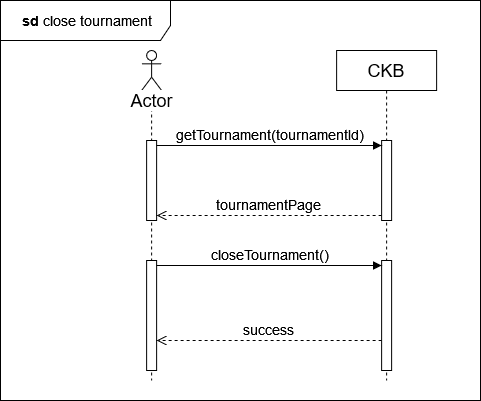

The diagram above was exported from draw.io. Its source (the exported page's mxGraphModel, read from the mxfile embedded in the PNG):
<mxGraphModel dx="1050" dy="576" grid="1" gridSize="10" guides="1" tooltips="1" connect="1" arrows="1" fold="1" page="1" pageScale="1" pageWidth="850" pageHeight="1100" math="0" shadow="0">
  <root>
    <mxCell id="0" />
    <mxCell id="1" parent="0" />
    <mxCell id="O8U4Sa0Ytx5_71dNHJ2Q-40" value="" style="shape=umlLifeline;perimeter=lifelinePerimeter;whiteSpace=wrap;html=1;container=1;dropTarget=0;collapsible=0;recursiveResize=0;outlineConnect=0;portConstraint=eastwest;newEdgeStyle={&quot;curved&quot;:0,&quot;rounded&quot;:0};participant=umlActor;" vertex="1" parent="1">
      <mxGeometry x="191.12" y="200" width="20" height="330" as="geometry" />
    </mxCell>
    <mxCell id="O8U4Sa0Ytx5_71dNHJ2Q-41" value="" style="html=1;points=[[0,0,0,0,5],[0,1,0,0,-5],[1,0,0,0,5],[1,1,0,0,-5]];perimeter=orthogonalPerimeter;outlineConnect=0;targetShapes=umlLifeline;portConstraint=eastwest;newEdgeStyle={&quot;curved&quot;:0,&quot;rounded&quot;:0};" vertex="1" parent="O8U4Sa0Ytx5_71dNHJ2Q-40">
      <mxGeometry x="5" y="90" width="10" height="80" as="geometry" />
    </mxCell>
    <mxCell id="O8U4Sa0Ytx5_71dNHJ2Q-42" value="" style="html=1;points=[[0,0,0,0,5],[0,1,0,0,-5],[1,0,0,0,5],[1,1,0,0,-5]];perimeter=orthogonalPerimeter;outlineConnect=0;targetShapes=umlLifeline;portConstraint=eastwest;newEdgeStyle={&quot;curved&quot;:0,&quot;rounded&quot;:0};" vertex="1" parent="O8U4Sa0Ytx5_71dNHJ2Q-40">
      <mxGeometry x="5" y="210" width="10" height="110" as="geometry" />
    </mxCell>
    <mxCell id="O8U4Sa0Ytx5_71dNHJ2Q-43" value="&lt;font style=&quot;font-size: 18px;&quot;&gt;CKB&lt;/font&gt;" style="shape=umlLifeline;perimeter=lifelinePerimeter;whiteSpace=wrap;html=1;container=1;dropTarget=0;collapsible=0;recursiveResize=0;outlineConnect=0;portConstraint=eastwest;newEdgeStyle={&quot;curved&quot;:0,&quot;rounded&quot;:0};" vertex="1" parent="1">
      <mxGeometry x="386.12" y="200" width="100" height="330" as="geometry" />
    </mxCell>
    <mxCell id="O8U4Sa0Ytx5_71dNHJ2Q-44" value="" style="html=1;points=[[0,0,0,0,5],[0,1,0,0,-5],[1,0,0,0,5],[1,1,0,0,-5]];perimeter=orthogonalPerimeter;outlineConnect=0;targetShapes=umlLifeline;portConstraint=eastwest;newEdgeStyle={&quot;curved&quot;:0,&quot;rounded&quot;:0};" vertex="1" parent="O8U4Sa0Ytx5_71dNHJ2Q-43">
      <mxGeometry x="45" y="90" width="10" height="80" as="geometry" />
    </mxCell>
    <mxCell id="O8U4Sa0Ytx5_71dNHJ2Q-45" value="" style="html=1;points=[[0,0,0,0,5],[0,1,0,0,-5],[1,0,0,0,5],[1,1,0,0,-5]];perimeter=orthogonalPerimeter;outlineConnect=0;targetShapes=umlLifeline;portConstraint=eastwest;newEdgeStyle={&quot;curved&quot;:0,&quot;rounded&quot;:0};" vertex="1" parent="O8U4Sa0Ytx5_71dNHJ2Q-43">
      <mxGeometry x="45" y="210" width="10" height="110" as="geometry" />
    </mxCell>
    <mxCell id="O8U4Sa0Ytx5_71dNHJ2Q-46" value="&lt;font style=&quot;font-size: 14px;&quot;&gt;getTournament(tournamentId)&lt;/font&gt;" style="html=1;verticalAlign=bottom;endArrow=block;curved=0;rounded=0;entryX=0;entryY=0;entryDx=0;entryDy=5;" edge="1" parent="1" source="O8U4Sa0Ytx5_71dNHJ2Q-41" target="O8U4Sa0Ytx5_71dNHJ2Q-44">
      <mxGeometry relative="1" as="geometry">
        <mxPoint x="361.12" y="295" as="sourcePoint" />
      </mxGeometry>
    </mxCell>
    <mxCell id="O8U4Sa0Ytx5_71dNHJ2Q-47" value="&lt;font style=&quot;font-size: 14px;&quot;&gt;tournamentPage&lt;/font&gt;" style="html=1;verticalAlign=bottom;endArrow=open;dashed=1;endSize=8;curved=0;rounded=0;exitX=0;exitY=1;exitDx=0;exitDy=-5;" edge="1" parent="1" source="O8U4Sa0Ytx5_71dNHJ2Q-44" target="O8U4Sa0Ytx5_71dNHJ2Q-41">
      <mxGeometry relative="1" as="geometry">
        <mxPoint x="361.12" y="365" as="targetPoint" />
      </mxGeometry>
    </mxCell>
    <mxCell id="O8U4Sa0Ytx5_71dNHJ2Q-48" value="&lt;font style=&quot;font-size: 14px;&quot;&gt;closeTournament()&lt;/font&gt;" style="html=1;verticalAlign=bottom;endArrow=block;curved=0;rounded=0;entryX=0;entryY=0;entryDx=0;entryDy=5;" edge="1" parent="1" source="O8U4Sa0Ytx5_71dNHJ2Q-42" target="O8U4Sa0Ytx5_71dNHJ2Q-45">
      <mxGeometry relative="1" as="geometry">
        <mxPoint x="361.12" y="515" as="sourcePoint" />
        <mxPoint as="offset" />
      </mxGeometry>
    </mxCell>
    <mxCell id="O8U4Sa0Ytx5_71dNHJ2Q-49" value="&lt;font style=&quot;font-size: 18px;&quot;&gt;Actor&lt;/font&gt;" style="text;html=1;align=center;verticalAlign=middle;resizable=0;points=[];autosize=1;strokeColor=none;fillColor=none;labelBackgroundColor=default;" vertex="1" parent="1">
      <mxGeometry x="166.12" y="230" width="70" height="40" as="geometry" />
    </mxCell>
    <mxCell id="O8U4Sa0Ytx5_71dNHJ2Q-50" value="&lt;font style=&quot;font-size: 14px;&quot;&gt;success&lt;br&gt;&lt;/font&gt;" style="html=1;verticalAlign=bottom;endArrow=open;dashed=1;endSize=8;curved=0;rounded=0;" edge="1" parent="1" source="O8U4Sa0Ytx5_71dNHJ2Q-45" target="O8U4Sa0Ytx5_71dNHJ2Q-42">
      <mxGeometry relative="1" as="geometry">
        <mxPoint x="211.12" y="600" as="targetPoint" />
        <mxPoint x="436.12" y="600" as="sourcePoint" />
        <Array as="points">
          <mxPoint x="330" y="490" />
        </Array>
      </mxGeometry>
    </mxCell>
    <mxCell id="O8U4Sa0Ytx5_71dNHJ2Q-51" value="&lt;font style=&quot;font-size: 14px;&quot;&gt;&lt;b&gt;&amp;nbsp;sd &lt;/b&gt;close tournament&lt;b&gt;&lt;br&gt;&lt;/b&gt;&lt;/font&gt;" style="shape=umlFrame;whiteSpace=wrap;html=1;pointerEvents=0;width=170;height=40;" vertex="1" parent="1">
      <mxGeometry x="50" y="150" width="480" height="400" as="geometry" />
    </mxCell>
  </root>
</mxGraphModel>